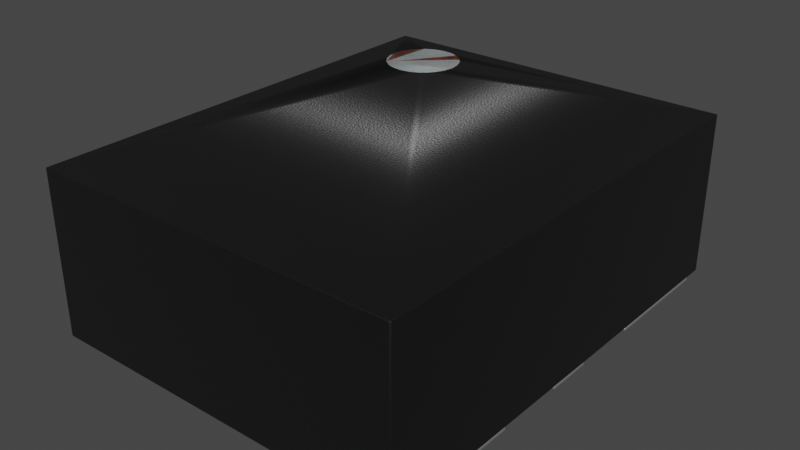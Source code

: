 # Source: Oscillator_SMD_Microchip_DSC1103DI2_2.5x2x0.85mm.blend  (saved by Blender 4.1.23; exported with 4.5.12 LTS)
import bpy
from mathutils import Matrix  # noqa: F401  (used for matrix-valued properties, if any)

bpy.ops.wm.read_factory_settings(use_empty=True)
scene = bpy.context.scene
scene.name = 'Scene'

# ---- collections
col_collection = bpy.data.collections.new('Collection'); scene.collection.children.link(col_collection)

# ---- materials (node trees are filled in below, after node groups)
mat_plastic_chip = bpy.data.materials.new('plastic_chip')
mat_plastic_chip.preview_render_type = 'CUBE'
mat_metal_pins = bpy.data.materials.new('metal_pins')
mat_metal_pins.preview_render_type = 'CUBE'
mat_white_markings = bpy.data.materials.new('white_markings')
mat_white_markings.preview_render_type = 'FLAT'

# ---- material node trees
mat_plastic_chip.use_nodes = True; mat_plastic_chip.node_tree.nodes.clear()
_N = mat_plastic_chip.node_tree.nodes; _L = mat_plastic_chip.node_tree.links
n0 = _N.new('ShaderNodeBsdfPrincipled'); n0.name = 'Principled BSDF'; n0.location = (10, 300)
n0.distribution = 'GGX'
n0.subsurface_method = 'BURLEY'
n0.inputs[0].default_value = (0.009312, 0.009312, 0.009312, 1.0)
n0.inputs[1].default_value = 0.1372
n0.inputs[2].default_value = 0.3706
n0.inputs[3].default_value = 1.45
n0.inputs[27].default_value = (0.0, 0.0, 0.0, 1.0)
n0.inputs[28].default_value = 1.0
n1 = _N.new('ShaderNodeOutputMaterial'); n1.name = 'Material Output'; n1.location = (300, 300)
n2 = _N.new('ShaderNodeTexNoise'); n2.name = 'Noise Texture'; n2.location = (-893, 54)
n2.inputs[2].default_value = 200.0
n2.inputs[3].default_value = 3.6
n2.inputs[4].default_value = 0.8375
n3 = _N.new('ShaderNodeBump'); n3.name = 'Bump'; n3.location = (-604, -53)
n3.inputs[0].default_value = 0.08
n3.inputs[1].default_value = 1.0
n3.inputs[2].default_value = 1.0
_L.new(n0.outputs[0], n1.inputs[0])
_L.new(n2.outputs[0], n3.inputs[3])
_L.new(n3.outputs[0], n0.inputs[5])
n1.is_active_output = True
mat_metal_pins.use_nodes = True; mat_metal_pins.node_tree.nodes.clear()
_N = mat_metal_pins.node_tree.nodes; _L = mat_metal_pins.node_tree.links
n0 = _N.new('ShaderNodeMapping'); n0.name = 'Mapping'; n0.location = (-1447, -91)
n0.inputs[3].default_value = (4.8, 1.2, 1.1)
n1 = _N.new('ShaderNodeBsdfPrincipled'); n1.name = 'Principled BSDF'; n1.location = (-560, 254)
n1.distribution = 'GGX'
n1.subsurface_method = 'BURLEY'
n1.inputs[1].default_value = 0.7818
n1.inputs[2].default_value = 0.2886
n1.inputs[3].default_value = 1.45
n1.inputs[13].default_value = 0.0
n1.inputs[27].default_value = (0.0, 0.0, 0.0, 1.0)
n1.inputs[28].default_value = 1.0
n2 = _N.new('ShaderNodeOutputMaterial'); n2.name = 'Material Output.002'; n2.location = (-205, 253)
n2.width = 213
n3 = _N.new('ShaderNodeTexNoise'); n3.name = 'Noise Texture.002'; n3.location = (-1228, -73)
n3.inputs[2].default_value = 0.1
n3.inputs[3].default_value = 7.0
n3.inputs[4].default_value = 0.6
n3.inputs[8].default_value = 0.4
n4 = _N.new('ShaderNodeTexCoord'); n4.name = 'Texture Coordinate'; n4.location = (-1636, -116)
n5 = _N.new('ShaderNodeMix'); n5.name = 'Mix.001'; n5.location = (-921, 45)
n5.data_type = 'RGBA'
n5.inputs[6].default_value = (0.9398, 0.9547, 1.0, 1.0)
n5.inputs[7].default_value = (0.13, 0.1259, 0.1359, 1.0)
n6 = _N.new('ShaderNodeBump'); n6.name = 'Bump.001'; n6.location = (-1001, -227)
n6.inputs[0].default_value = 0.05
n6.inputs[1].default_value = 0.01
n6.inputs[2].default_value = 1.0
_L.new(n1.outputs[0], n2.inputs[0])
_L.new(n3.outputs[0], n6.inputs[3])
_L.new(n0.outputs[0], n3.inputs[0])
_L.new(n3.outputs[0], n5.inputs[0])
_L.new(n4.outputs[3], n0.inputs[0])
_L.new(n5.outputs[2], n1.inputs[0])
_L.new(n6.outputs[0], n1.inputs[5])
n2.is_active_output = True
mat_white_markings.use_nodes = True; mat_white_markings.node_tree.nodes.clear()
_N = mat_white_markings.node_tree.nodes; _L = mat_white_markings.node_tree.links
n0 = _N.new('ShaderNodeOutputMaterial'); n0.name = 'Material Output'; n0.location = (300, 300)
n1 = _N.new('ShaderNodeBsdfPrincipled'); n1.name = 'Principled BSDF'; n1.location = (-34, 272)
n1.distribution = 'GGX'
n1.subsurface_method = 'BURLEY'
n1.inputs[1].default_value = 0.02
n1.inputs[2].default_value = 0.4636
n1.inputs[3].default_value = 1.4
n1.inputs[8].default_value = 1.0
n1.inputs[10].default_value = 0.3682
n1.inputs[13].default_value = 0.6591
n1.inputs[18].default_value = 0.2318
n1.inputs[20].default_value = 0.6709
n1.inputs[24].default_value = 0.1191
n1.inputs[27].default_value = (0.0, 0.0, 0.0, 1.0)
n1.inputs[28].default_value = 1.0
n2 = _N.new('ShaderNodeMapping'); n2.name = 'Mapping'; n2.location = (-1010, 265)
n2.inputs[3].default_value = (3.0, 1.0, 1.0)
n3 = _N.new('ShaderNodeTexCoord'); n3.name = 'Texture Coordinate'; n3.location = (-1250, 180)
n4 = _N.new('ShaderNodeBump'); n4.name = 'Bump'; n4.location = (-376, -99)
n4.inputs[0].default_value = 0.05
n4.inputs[1].default_value = 1.0
n4.inputs[2].default_value = 1.0
n5 = _N.new('ShaderNodeTexNoise'); n5.name = 'Noise Texture'; n5.location = (-662, 176)
n5.inputs[2].default_value = 88.0
n5.inputs[3].default_value = 10.8
n5.inputs[4].default_value = 0.9167
n5.inputs[8].default_value = 1.6
n6 = _N.new('ShaderNodeValToRGB'); n6.name = 'ColorRamp'; n6.location = (-354, 186)
while len(n6.color_ramp.elements) > 1: n6.color_ramp.elements.remove(n6.color_ramp.elements[-1])
n6.color_ramp.elements[0].position = 0.0; n6.color_ramp.elements[0].color = (0.2596, 0.2596, 0.2596, 1.0)
_e = n6.color_ramp.elements.new(1.0); _e.color = (0.6303, 0.6303, 0.6303, 1.0)
n7 = _N.new('ShaderNodeMix'); n7.name = 'Mix'; n7.location = (-204, 152)
n7.data_type = 'RGBA'
n7.inputs[0].default_value = 0.3682
n7.inputs[7].default_value = (0.2525, 0.2525, 0.2525, 1.0)
_L.new(n5.outputs[0], n6.inputs[0])
_L.new(n1.outputs[0], n0.inputs[0])
_L.new(n3.outputs[2], n2.inputs[0])
_L.new(n2.outputs[0], n5.inputs[0])
_L.new(n5.outputs[0], n4.inputs[3])
_L.new(n4.outputs[0], n1.inputs[5])
_L.new(n6.outputs[0], n7.inputs[6])
_L.new(n7.outputs[2], n1.inputs[0])
n0.is_active_output = True

# ---- world
world_world = bpy.data.worlds.new('World'); scene.world = world_world
world_world.use_nodes = True; world_world.node_tree.nodes.clear()
_N = world_world.node_tree.nodes; _L = world_world.node_tree.links
n0 = _N.new('ShaderNodeOutputWorld'); n0.name = 'World Output'; n0.location = (300, 300)
n1 = _N.new('ShaderNodeBackground'); n1.name = 'Background'; n1.location = (10, 300)
n1.inputs[0].default_value = (0.05088, 0.05088, 0.05088, 1.0)
_L.new(n1.outputs[0], n0.inputs[0])
n0.is_active_output = True
world_world.color = (0.05088, 0.05088, 0.05088)
world_world.use_sun_shadow = False
world_world.sun_shadow_jitter_overblur = 0.0

# ---- meshes
me_shape_9_indexedfaceset = bpy.data.meshes.new('SHAPE_9_IndexedFaceSet')
me_shape_9_indexedfaceset.from_pydata([(-0.3772, 0.3071, 0.3294), (-0.3562, 0.3071, 0.3267), (-0.3199, 0.3071, 0.191), (-0.3562, 0.3071, 0.1701), (-0.3982, 0.3071, 0.1701), (-0.4177, 0.3071, 0.1782), (-0.4474, 0.3071, 0.2078), (-0.4555, 0.3071, 0.2274), (-0.4583, 0.3071, 0.2484), (-0.4555, 0.3071, 0.2693), (-0.4474, 0.3071, 0.2889), (-0.4177, 0.3465, 0.1782), (-0.4474, 0.3465, 0.2889), (-0.4177, 0.3465, 0.3186), (-0.3772, 0.3071, 0.1673), (-0.4921, 0.3465, 0.3937), (0.4921, 0.3465, 0.3937), (0.4921, 0.3465, -0.3937), (0.4921, 0.0, -0.3937), (-0.4921, 0.3465, -0.3937), (-0.2989, 0.3465, 0.2693), (-0.307, 0.3465, 0.2078), (-0.3982, 0.3465, 0.1701), (-0.4583, 0.3465, 0.2484), (-0.4921, 0.0, 0.3937), (0.4921, 0.0, 0.3937), (-0.4921, 0.0, -0.3937), (-0.3562, 0.3465, 0.3267), (-0.307, 0.3465, 0.2889), (-0.2962, 0.3465, 0.2484), (-0.3199, 0.3071, 0.3057), (-0.307, 0.3071, 0.2889), (-0.2989, 0.3071, 0.2693), (-0.2989, 0.3465, 0.2274), (-0.3562, 0.3465, 0.1701), (-0.3772, 0.3465, 0.1673), (-0.3367, 0.3071, 0.3186), (-0.307, 0.3071, 0.2078), (-0.4555, 0.3465, 0.2274), (-0.3982, 0.3465, 0.3267), (-0.4345, 0.3071, 0.191), (-0.4177, 0.3071, 0.3186), (-0.4345, 0.3465, 0.191), (-0.4474, 0.3465, 0.2078), (-0.4555, 0.3465, 0.2693), (-0.4345, 0.3465, 0.3057), (-0.3772, 0.3465, 0.3294), (-0.3367, 0.3465, 0.3186), (-0.3199, 0.3465, 0.3057), (-0.3199, 0.3465, 0.191), (-0.3367, 0.3465, 0.1782), (-0.2962, 0.3071, 0.2484), (-0.2989, 0.3071, 0.2274), (-0.3367, 0.3071, 0.1782), (-0.4345, 0.3071, 0.3057), (-0.3982, 0.3071, 0.3267), (-0.4528, -0.007874, 0.3937), (-0.4528, 0.0, 0.1909), (-0.3543, 0.0, 0.09252), (-0.3543, -0.007874, 0.09252), (-0.1969, -0.007874, 0.09252), (-0.1969, 0.0, 0.09252), (-0.1969, 0.0, 0.3937), (-0.1969, -0.007874, 0.3937), (-0.4528, -0.007874, 0.1909), (-0.4528, 0.0, 0.3937), (-0.4528, -0.007874, -0.1181), (-0.4528, 0.0, -0.3937), (-0.1969, -0.007874, -0.3937), (-0.1969, 0.0, -0.1181), (-0.1969, 0.0, -0.3937), (-0.1969, -0.007874, -0.1181), (-0.4528, -0.007874, -0.3937), (-0.4528, 0.0, -0.1181), (0.1969, 0.0, 0.1181), (0.4528, -0.007874, 0.1181), (0.4528, 0.0, 0.1181), (0.4528, 0.0, 0.3937), (0.4528, -0.007874, 0.3937), (0.1969, 0.0, 0.3937), (0.1969, -0.007874, 0.1181), (0.1969, -0.007874, 0.3937), (0.4528, 0.0, -0.1181), (0.1969, -0.007874, -0.1181), (0.1969, 0.0, -0.1181), (0.1969, -0.007874, -0.3937), (0.1969, 0.0, -0.3937), (0.4528, -0.007874, -0.1181), (0.4528, -0.007874, -0.3937), (0.4528, 0.0, -0.3937), (-0.04921, 0.0, 0.1181), (-0.04921, -0.007874, 0.1181), (0.04921, -0.007874, 0.1181), (-0.04921, -0.007874, 0.3937), (-0.04921, 0.0, 0.3937), (0.04921, -0.007874, 0.3937), (0.04921, 0.0, 0.1181), (0.04921, 0.0, 0.3937), (0.04921, -0.007874, -0.3937), (0.04921, -0.007874, -0.1181), (-0.04921, -0.007874, -0.1181), (-0.04921, -0.007874, -0.3937), (-0.04921, 0.0, -0.1181), (-0.04921, 0.0, -0.3937), (0.04921, 0.0, -0.3937), (0.04921, 0.0, -0.1181)], [], [(30, 1, 0), (30, 36, 1), (30, 32, 31), (30, 51, 32), (30, 52, 51), (30, 37, 52), (30, 2, 37), (30, 53, 2), (30, 3, 53), (30, 14, 3), (30, 4, 14), (30, 5, 4), (30, 40, 5), (30, 6, 40), (30, 7, 6), (30, 8, 7), (30, 9, 8), (30, 10, 9), (30, 54, 10), (30, 41, 54), (30, 55, 41), (30, 0, 55), (22, 35, 14), (22, 14, 4), (11, 4, 5), (11, 22, 4), (42, 5, 40), (42, 11, 5), (43, 40, 6), (43, 42, 40), (38, 6, 7), (38, 43, 6), (23, 7, 8), (23, 38, 7), (44, 8, 9), (44, 23, 8), (12, 9, 10), (12, 44, 9), (45, 10, 54), (45, 12, 10), (13, 54, 41), (13, 45, 54), (39, 41, 55), (39, 13, 41), (46, 55, 0), (46, 39, 55), (19, 24, 15), (19, 26, 24), (15, 25, 16), (15, 24, 25), (16, 18, 17), (16, 25, 18), (17, 26, 19), (17, 18, 26), (11, 19, 42), (43, 42, 19), (22, 19, 11), (38, 43, 19), (35, 19, 22), (34, 19, 35), (50, 19, 34), (49, 19, 50), (15, 23, 38), (15, 44, 23), (15, 12, 44), (15, 45, 12), (15, 13, 45), (15, 38, 19), (39, 13, 15), (46, 39, 15), (27, 46, 15), (17, 49, 21), (17, 19, 49), (16, 47, 27), (16, 48, 47), (16, 28, 48), (16, 20, 28), (16, 29, 20), (16, 33, 29), (16, 21, 33), (16, 17, 21), (16, 27, 15), (25, 26, 18), (25, 24, 26), (27, 46, 0), (27, 0, 1), (47, 1, 36), (47, 27, 1), (48, 36, 30), (48, 47, 36), (28, 30, 31), (28, 48, 30), (20, 31, 32), (20, 28, 31), (29, 32, 51), (29, 20, 32), (33, 51, 52), (33, 29, 51), (21, 52, 37), (21, 33, 52), (49, 37, 2), (49, 21, 37), (50, 2, 53), (50, 49, 2), (34, 53, 3), (34, 50, 53), (35, 3, 14), (35, 34, 3), (48, 35, 22), (48, 22, 11), (48, 11, 42), (48, 42, 43), (48, 43, 38), (48, 38, 23), (48, 23, 44), (48, 44, 12), (48, 12, 45), (48, 45, 13), (48, 13, 39), (48, 39, 46), (48, 46, 27), (48, 27, 47), (48, 28, 20), (48, 20, 29), (48, 29, 33), (48, 33, 21), (48, 21, 49), (48, 49, 50), (48, 50, 34), (48, 34, 35), (57, 56, 65), (57, 64, 56), (58, 64, 57), (58, 59, 64), (61, 59, 58), (61, 60, 59), (62, 60, 61), (62, 63, 60), (65, 63, 62), (65, 56, 63), (63, 56, 64), (59, 63, 64), (60, 63, 59), (62, 57, 65), (58, 57, 62), (61, 58, 62), (73, 71, 69), (73, 66, 71), (67, 66, 73), (67, 72, 66), (70, 72, 67), (70, 68, 72), (70, 69, 71), (70, 71, 68), (68, 71, 66), (68, 66, 72), (70, 67, 73), (70, 73, 69), (76, 80, 74), (76, 75, 80), (77, 75, 76), (77, 78, 75), (79, 78, 77), (79, 81, 78), (79, 74, 80), (79, 80, 81), (75, 78, 81), (75, 81, 80), (76, 79, 77), (76, 74, 79), (82, 84, 83), (82, 83, 87), (86, 83, 84), (86, 85, 83), (89, 85, 86), (89, 88, 85), (89, 82, 87), (89, 87, 88), (88, 87, 83), (88, 83, 85), (89, 86, 84), (89, 84, 82), (90, 96, 92), (90, 92, 91), (97, 92, 96), (97, 95, 92), (94, 95, 97), (94, 93, 95), (94, 90, 91), (94, 91, 93), (92, 95, 93), (92, 93, 91), (96, 94, 97), (96, 90, 94), (102, 99, 105), (102, 100, 99), (103, 100, 102), (103, 101, 100), (104, 101, 103), (104, 98, 101), (104, 105, 99), (104, 99, 98), (98, 99, 100), (98, 100, 101), (104, 103, 102), (104, 102, 105)])
me_shape_9_indexedfaceset.polygons.foreach_set('use_smooth', [True] * 206)
me_shape_9_indexedfaceset.polygons.foreach_set('material_index', [0, 0, 0, 0, 0, 0, 0, 0, 0, 0, 0, 0, 0, 0, 0, 0, 0, 0, 0, 0, 0, 0, 0, 0, 0, 0, 0, 0, 0, 0, 0, 0, 0, 0, 0, 0, 0, 0, 0, 0, 0, 0, 0, 0, 0, 0, 0, 0, 0, 0, 0, 0, 0, 0, 0, 0, 0, 0, 0, 0, 0, 0, 0, 0, 0, 0, 0, 0, 0, 0, 0, 0, 0, 0, 0, 0, 0, 0, 0, 0, 0, 0, 0, 0, 0, 0, 0, 0, 0, 0, 0, 0, 0, 0, 0, 0, 0, 0, 0, 0, 0, 0, 0, 0, 0, 0, 0, 0, 2, 2, 2, 2, 2, 2, 2, 2, 2, 2, 2, 2, 2, 2, 2, 2, 2, 2, 2, 2, 2, 2, 1, 1, 1, 1, 1, 1, 1, 1, 1, 1, 1, 1, 1, 1, 1, 1, 1, 1, 1, 1, 1, 1, 1, 1, 1, 1, 1, 1, 1, 1, 1, 1, 1, 1, 1, 1, 1, 1, 1, 1, 1, 1, 1, 1, 1, 1, 1, 1, 1, 1, 1, 1, 1, 1, 1, 1, 1, 1, 1, 1, 1, 1, 1, 1, 1, 1, 1, 1, 1, 1, 1, 1, 1, 1, 1, 1])
_k = set([(0, 1), (0, 55), (1, 36), (2, 37), (2, 53), (3, 14), (3, 53), (4, 5), (4, 14), (5, 40), (6, 7), (6, 40), (7, 8), (8, 9), (9, 10), (10, 54), (15, 16), (15, 19), (15, 24), (16, 17), (16, 25), (17, 18), (17, 19), (18, 25), (18, 26), (19, 26), (24, 25), (24, 26), (30, 31), (30, 36), (31, 32), (32, 51), (37, 52), (41, 54), (41, 55), (51, 52), (56, 63), (56, 64), (56, 65), (57, 58), (57, 64), (57, 65), (58, 59), (58, 61), (59, 60), (59, 64), (60, 61), (60, 63), (61, 62), (62, 63), (62, 65), (66, 71), (66, 72), (66, 73), (67, 70), (67, 72), (67, 73), (68, 70), (68, 71), (68, 72), (69, 70), (69, 71), (69, 73), (74, 76), (74, 79), (74, 80), (75, 76), (75, 78), (75, 80), (76, 77), (77, 78), (77, 79), (78, 81), (79, 81), (80, 81), (82, 84), (82, 87), (82, 89), (83, 84), (83, 85), (83, 87), (84, 86), (85, 86), (85, 88), (86, 89), (87, 88), (88, 89), (90, 91), (90, 94), (90, 96), (91, 92), (91, 93), (92, 95), (92, 96), (93, 94), (93, 95), (94, 97), (95, 97), (96, 97), (98, 99), (98, 101), (98, 104), (99, 100), (99, 105), (100, 101), (100, 102), (101, 103), (102, 103), (102, 105), (103, 104), (104, 105)])
me_shape_9_indexedfaceset.attributes.new('sharp_edge', 'BOOLEAN', 'EDGE').data.foreach_set('value', [ (min(e.vertices), max(e.vertices)) in _k for e in me_shape_9_indexedfaceset.edges])
_uv = me_shape_9_indexedfaceset.uv_layers.new(name='UVMap')
_uv.uv.foreach_set('vector', [0.8536, 0.8536, 0.983, 0.6294, 1.0, 0.5, 0.8536, 0.8536, 0.933, 0.75, 0.983, 0.6294, 0.8536, 0.8536, 0.6294, 0.983, 0.75, 0.933, 0.8536, 0.8536, 0.5, 1.0, 0.6294, 0.983, 0.8536, 0.8536, 0.3706, 0.983, 0.5, 1.0, 0.8536, 0.8536, 0.25, 0.933, 0.3706, 0.983, 0.8536, 0.8536, 0.1464, 0.8536, 0.25, 0.933, 0.8536, 0.8536, 0.06699, 0.75, 0.1464, 0.8536, 0.8536, 0.8536, 0.01704, 0.6294, 0.06699, 0.75, 0.8536, 0.8536, 0.0, 0.5, 0.01704, 0.6294, 0.8536, 0.8536, 0.01704, 0.3706, 0.0, 0.5, 0.8536, 0.8536, 0.06699, 0.25, 0.01704, 0.3706, 0.8536, 0.8536, 0.1464, 0.1464, 0.06699, 0.25, 0.8536, 0.8536, 0.25, 0.06699, 0.1464, 0.1464, 0.8536, 0.8536, 0.3706, 0.01704, 0.25, 0.06699, 0.8536, 0.8536, 0.5, 0.0, 0.3706, 0.01704, 0.8536, 0.8536, 0.6294, 0.01704, 0.5, 0.0, 0.8536, 0.8536, 0.75, 0.06699, 0.6294, 0.01704, 0.8536, 0.8536, 0.8536, 0.1464, 0.75, 0.06699, 0.8536, 0.8536, 0.933, 0.25, 0.8536, 0.1464, 0.8536, 0.8536, 0.983, 0.3706, 0.933, 0.25, 0.8536, 0.8536, 1.0, 0.5, 0.983, 0.3706, 0.01704, 0.7412, 0.0, 1.0, 0.0, 1.0, 0.01704, 0.7412, 0.0, 1.0, 0.01704, 0.7412, 0.06699, 0.5, 0.01704, 0.7412, 0.06699, 0.5, 0.06699, 0.5, 0.01704, 0.7412, 0.01704, 0.7412, 0.1464, 0.2929, 0.06699, 0.5, 0.1464, 0.2929, 0.1464, 0.2929, 0.06699, 0.5, 0.06699, 0.5, 0.25, 0.134, 0.1464, 0.2929, 0.25, 0.134, 0.25, 0.134, 0.1464, 0.2929, 0.1464, 0.2929, 0.3706, 0.03407, 0.25, 0.134, 0.3706, 0.03407, 0.3706, 0.03407, 0.25, 0.134, 0.25, 0.134, 0.5, 0.0, 0.3706, 0.03407, 0.5, 0.0, 0.5, 0.0, 0.3706, 0.03407, 0.3706, 0.03407, 0.6294, 0.03407, 0.5, 0.0, 0.6294, 0.03407, 0.6294, 0.03407, 0.5, 0.0, 0.5, 0.0, 0.75, 0.134, 0.6294, 0.03407, 0.75, 0.134, 0.75, 0.134, 0.6294, 0.03407, 0.6294, 0.03407, 0.8536, 0.2929, 0.75, 0.134, 0.8536, 0.2929, 0.8536, 0.2929, 0.75, 0.134, 0.75, 0.134, 0.933, 0.5, 0.8536, 0.2929, 0.933, 0.5, 0.933, 0.5, 0.8536, 0.2929, 0.8536, 0.2929, 0.983, 0.7412, 0.933, 0.5, 0.983, 0.7412, 0.983, 0.7412, 0.933, 0.5, 0.933, 0.5, 1.0, 1.0, 0.983, 0.7412, 1.0, 1.0, 1.0, 1.0, 0.983, 0.7412, 0.983, 0.7412, 0.0, 1.0, 1.0, 0.0, 1.0, 1.0, 0.0, 1.0, 0.0, 0.0, 1.0, 0.0, 0.0, 1.0, 1.0, 0.0, 1.0, 1.0, 0.0, 1.0, 0.0, 0.0, 1.0, 0.0, 1.0, 1.0, 0.0, 0.0, 0.0, 1.0, 1.0, 1.0, 1.0, 0.0, 0.0, 0.0, 1.0, 1.0, 0.0, 0.0, 0.0, 1.0, 1.0, 1.0, 1.0, 0.0, 0.0, 0.0, 0.07558, 0.7263, 0.0, 0.0, 0.05852, 0.7426, 0.04544, 0.764, 0.05852, 0.7426, 0.0, 0.0, 0.09544, 0.716, 0.0, 0.0, 0.07558, 0.7263, 0.03721, 0.7888, 0.04544, 0.764, 0.0, 0.0, 0.1168, 0.7125, 0.0, 0.0, 0.09544, 0.716, 0.1381, 0.716, 0.0, 0.0, 0.1168, 0.7125, 0.1579, 0.7263, 0.0, 0.0, 0.1381, 0.716, 0.175, 0.7426, 0.0, 0.0, 0.1579, 0.7263, 0.0, 1.0, 0.0344, 0.8154, 0.03721, 0.7888, 0.0, 1.0, 0.03721, 0.8421, 0.0344, 0.8154, 0.0, 1.0, 0.04544, 0.8669, 0.03721, 0.8421, 0.0, 1.0, 0.05852, 0.8882, 0.04544, 0.8669, 0.0, 1.0, 0.07558, 0.9046, 0.05852, 0.8882, 0.0, 1.0, 0.03721, 0.7888, 0.0, 0.0, 0.09544, 0.9149, 0.07558, 0.9046, 0.0, 1.0, 0.1168, 0.9184, 0.09544, 0.9149, 0.0, 1.0, 0.1381, 0.9149, 0.1168, 0.9184, 0.0, 1.0, 1.0, 0.0, 0.175, 0.7426, 0.1881, 0.764, 1.0, 0.0, 0.0, 0.0, 0.175, 0.7426, 1.0, 1.0, 0.1579, 0.9046, 0.1381, 0.9149, 1.0, 1.0, 0.175, 0.8882, 0.1579, 0.9046, 1.0, 1.0, 0.1881, 0.8669, 0.175, 0.8882, 1.0, 1.0, 0.1963, 0.8421, 0.1881, 0.8669, 1.0, 1.0, 0.1991, 0.8154, 0.1963, 0.8421, 1.0, 1.0, 0.1963, 0.7888, 0.1991, 0.8154, 1.0, 1.0, 0.1881, 0.764, 0.1963, 0.7888, 1.0, 1.0, 1.0, 0.0, 0.1881, 0.764, 1.0, 1.0, 0.1381, 0.9149, 0.0, 1.0, 1.0, 1.0, 0.0, 0.0, 1.0, 0.0, 1.0, 1.0, 0.0, 1.0, 0.0, 0.0, 0.983, 0.2588, 1.0, 0.0, 1.0, 0.0, 0.983, 0.2588, 1.0, 0.0, 0.983, 0.2588, 0.933, 0.5, 0.983, 0.2588, 0.933, 0.5, 0.933, 0.5, 0.983, 0.2588, 0.983, 0.2588, 0.8536, 0.7071, 0.933, 0.5, 0.8536, 0.7071, 0.8536, 0.7071, 0.933, 0.5, 0.933, 0.5, 0.75, 0.866, 0.8536, 0.7071, 0.75, 0.866, 0.75, 0.866, 0.8536, 0.7071, 0.8536, 0.7071, 0.6294, 0.9659, 0.75, 0.866, 0.6294, 0.9659, 0.6294, 0.9659, 0.75, 0.866, 0.75, 0.866, 0.5, 1.0, 0.6294, 0.9659, 0.5, 1.0, 0.5, 1.0, 0.6294, 0.9659, 0.6294, 0.9659, 0.3706, 0.9659, 0.5, 1.0, 0.3706, 0.9659, 0.3706, 0.9659, 0.5, 1.0, 0.5, 1.0, 0.25, 0.866, 0.3706, 0.9659, 0.25, 0.866, 0.25, 0.866, 0.3706, 0.9659, 0.3706, 0.9659, 0.1464, 0.7071, 0.25, 0.866, 0.1464, 0.7071, 0.1464, 0.7071, 0.25, 0.866, 0.25, 0.866, 0.06699, 0.5, 0.1464, 0.7071, 0.06699, 0.5, 0.06699, 0.5, 0.1464, 0.7071, 0.1464, 0.7071, 0.01704, 0.2588, 0.06699, 0.5, 0.01704, 0.2588, 0.01704, 0.2588, 0.06699, 0.5, 0.06699, 0.5, 0.0, 0.0, 0.01704, 0.2588, 0.0, 0.0, 0.0, 0.0, 0.01704, 0.2588, 0.01704, 0.2588, 0.8536, 0.8536, 0.0, 0.5, 0.01704, 0.3706, 0.8536, 0.8536, 0.01704, 0.3706, 0.06699, 0.25, 0.8536, 0.8536, 0.06699, 0.25, 0.1464, 0.1464, 0.8536, 0.8536, 0.1464, 0.1464, 0.25, 0.06699, 0.8536, 0.8536, 0.25, 0.06699, 0.3706, 0.01704, 0.8536, 0.8536, 0.3706, 0.01704, 0.5, 0.0, 0.8536, 0.8536, 0.5, 0.0, 0.6294, 0.01704, 0.8536, 0.8536, 0.6294, 0.01704, 0.75, 0.06699, 0.8536, 0.8536, 0.75, 0.06699, 0.8536, 0.1464, 0.8536, 0.8536, 0.8536, 0.1464, 0.933, 0.25, 0.8536, 0.8536, 0.933, 0.25, 0.983, 0.3706, 0.8536, 0.8536, 0.983, 0.3706, 1.0, 0.5, 0.8536, 0.8536, 1.0, 0.5, 0.983, 0.6294, 0.8536, 0.8536, 0.983, 0.6294, 0.933, 0.75, 0.8536, 0.8536, 0.75, 0.933, 0.6294, 0.983, 0.8536, 0.8536, 0.6294, 0.983, 0.5, 1.0, 0.8536, 0.8536, 0.5, 1.0, 0.3706, 0.983, 0.8536, 0.8536, 0.3706, 0.983, 0.25, 0.933, 0.8536, 0.8536, 0.25, 0.933, 0.1464, 0.8536, 0.8536, 0.8536, 0.1464, 0.8536, 0.06699, 0.75, 0.8536, 0.8536, 0.06699, 0.75, 0.01704, 0.6294, 0.8536, 0.8536, 0.01704, 0.6294, 0.0, 0.5, 0.0, 1.0, 1.0, 0.0, 1.0, 1.0, 0.0, 1.0, 0.0, 0.0, 1.0, 0.0, 1.0, 0.0, 0.0, 1.0, 0.0, 1.0, 1.0, 0.0, 1.0, 0.0, 0.0, 1.0, 1.0, 1.0, 0.0, 0.0, 0.0, 1.0, 1.0, 1.0, 1.0, 0.0, 0.0, 0.0, 1.0, 1.0, 0.0, 0.0, 0.0, 1.0, 1.0, 1.0, 1.0, 0.0, 0.0, 0.0, 0.0, 1.0, 1.0, 0.0, 1.0, 1.0, 0.0, 1.0, 0.0, 0.0, 1.0, 0.0, 1.0, 1.0, 1.0, 0.0, 0.3268, 0.0, 0.0, 0.3846, 1.0, 1.0, 0.3268, 0.0, 0.0, 1.0, 1.0, 1.0, 0.0, 0.3846, 1.0, 1.0, 0.3268, 0.0, 1.0, 0.0, 0.0, 0.3846, 0.3268, 0.0, 1.0, 1.0, 0.0, 1.0, 0.0, 0.3846, 1.0, 1.0, 0.0, 1.0, 1.0, 0.0, 1.0, 1.0, 0.0, 1.0, 0.0, 0.0, 1.0, 0.0, 0.0, 1.0, 1.0, 0.0, 1.0, 1.0, 0.0, 1.0, 0.0, 0.0, 1.0, 0.0, 1.0, 1.0, 0.0, 0.0, 0.0, 1.0, 1.0, 1.0, 1.0, 0.0, 0.0, 0.0, 0.0, 1.0, 1.0, 1.0, 1.0, 0.0, 0.0, 1.0, 1.0, 0.0, 0.0, 0.0, 0.0, 1.0, 1.0, 1.0, 1.0, 0.0, 0.0, 1.0, 1.0, 0.0, 0.0, 0.0, 0.0, 1.0, 0.0, 0.0, 1.0, 0.0, 0.0, 1.0, 1.0, 0.0, 1.0, 1.0, 1.0, 1.0, 0.0, 0.0, 0.0, 1.0, 1.0, 1.0, 1.0, 0.0, 0.0, 0.0, 1.0, 1.0, 0.0, 0.0, 0.0, 1.0, 1.0, 1.0, 1.0, 0.0, 0.0, 0.0, 0.0, 1.0, 1.0, 0.0, 1.0, 1.0, 0.0, 1.0, 0.0, 0.0, 1.0, 0.0, 1.0, 1.0, 0.0, 1.0, 0.0, 0.0, 1.0, 1.0, 0.0, 0.0, 1.0, 0.0, 0.0, 1.0, 1.0, 1.0, 1.0, 0.0, 0.0, 1.0, 1.0, 0.0, 0.0, 0.0, 0.0, 1.0, 1.0, 0.0, 1.0, 1.0, 0.0, 1.0, 0.0, 0.0, 1.0, 0.0, 1.0, 1.0, 0.0, 1.0, 0.0, 0.0, 1.0, 1.0, 0.0, 0.0, 1.0, 0.0, 0.0, 1.0, 1.0, 0.0, 1.0, 1.0, 0.0, 1.0, 0.0, 0.0, 1.0, 0.0, 1.0, 1.0, 0.0, 0.0, 0.0, 1.0, 1.0, 1.0, 1.0, 0.0, 0.0, 0.0, 0.0, 1.0, 1.0, 1.0, 1.0, 0.0, 0.0, 1.0, 1.0, 0.0, 0.0, 0.0, 0.0, 1.0, 1.0, 1.0, 1.0, 0.0, 0.0, 1.0, 1.0, 0.0, 0.0, 0.0, 0.0, 1.0, 0.0, 0.0, 1.0, 0.0, 0.0, 1.0, 1.0, 0.0, 1.0, 1.0, 0.0, 1.0, 1.0, 1.0, 1.0, 0.0, 0.0, 1.0, 1.0, 0.0, 0.0, 0.0, 1.0, 1.0, 0.0, 0.0, 0.0, 1.0, 1.0, 1.0, 1.0, 0.0, 0.0, 0.0, 0.0, 1.0, 1.0, 0.0, 1.0, 1.0, 0.0, 1.0, 0.0, 0.0, 1.0, 0.0, 1.0, 1.0, 0.0, 1.0, 0.0, 0.0, 1.0, 1.0, 0.0, 0.0, 1.0, 0.0, 0.0, 1.0, 1.0, 1.0, 1.0, 0.0, 0.0, 1.0, 1.0, 0.0, 0.0, 0.0, 0.0, 1.0, 1.0, 0.0, 1.0, 1.0, 0.0, 1.0, 0.0, 0.0, 1.0, 0.0, 0.0, 1.0, 1.0, 0.0, 1.0, 1.0, 0.0, 1.0, 0.0, 0.0, 1.0, 0.0, 0.0, 1.0, 1.0, 0.0, 1.0, 1.0, 0.0, 1.0, 0.0, 0.0, 1.0, 0.0, 1.0, 1.0, 0.0, 0.0, 0.0, 1.0, 1.0, 1.0, 1.0, 0.0, 0.0, 0.0, 0.0, 1.0, 1.0, 1.0, 1.0, 0.0, 0.0, 1.0, 1.0, 0.0, 0.0, 0.0, 0.0, 1.0, 1.0, 1.0, 1.0, 0.0, 0.0, 1.0, 1.0, 0.0, 0.0, 0.0, 0.0, 1.0, 0.0, 0.0, 1.0, 0.0, 0.0, 1.0, 1.0, 0.0, 1.0, 1.0])
me_shape_9_indexedfaceset.materials.append(mat_plastic_chip)
me_shape_9_indexedfaceset.materials.append(mat_metal_pins)
me_shape_9_indexedfaceset.materials.append(mat_white_markings)
me_shape_9_indexedfaceset.update()
me_shape_9_indexedfaceset.normals_split_custom_set([tuple(v) for v in zip(*[iter([0.0, -1.0, -3.445e-07, 0.0, -1.0, 4.868e-06, 0.0, -1.0, -2.082e-06, 0.0, -1.0, -3.445e-07, 0.0, -1.0, -8.037e-06, 0.0, -1.0, 4.868e-06, 0.0, -1.0, -3.445e-07, 0.0, -1.0, -5.097e-07, 0.0, -1.0, -4.018e-06, 0.0, -1.0, -3.445e-07, 0.0, -1.0, 1.301e-07, 0.0, -1.0, -5.097e-07, 0.0, -1.0, -3.445e-07, 0.0, -1.0, 4.094e-07, 0.0, -1.0, 1.301e-07, 0.0, -1.0, -3.445e-07, 0.0, -1.0, 8.109e-08, 0.0, -1.0, 4.094e-07, 0.0, -1.0, -3.445e-07, 0.0, -1.0, 0.0, 0.0, -1.0, 8.109e-08, 0.0, -1.0, -3.445e-07, 0.0, -1.0, 2.874e-07, 0.0, -1.0, 0.0, 0.0, -1.0, -3.445e-07, 0.0, -1.0, -3.37e-07, 0.0, -1.0, 2.874e-07, 0.0, -1.0, -3.445e-07, 0.0, -1.0, 1.404e-07, 0.0, -1.0, -3.37e-07, 0.0, -1.0, -3.445e-07, 0.0, -1.0, -8.614e-08, 0.0, -1.0, 1.404e-07, 0.0, -1.0, -3.445e-07, 0.0, -1.0, -4.071e-07, 0.0, -1.0, -8.614e-08, 0.0, -1.0, -3.445e-07, 0.0, -1.0, -9.869e-14, 0.0, -1.0, -4.071e-07, 0.0, -1.0, -3.445e-07, 0.0, -1.0, 3.427e-07, 0.0, -1.0, -9.869e-14, 0.0, -1.0, -3.445e-07, 0.0, -1.0, 1.424e-07, 0.0, -1.0, 3.427e-07, 0.0, -1.0, -3.445e-07, 0.0, -1.0, -6.144e-08, 0.0, -1.0, 1.424e-07, 0.0, -1.0, -3.445e-07, 0.0, -1.0, 1.384e-08, 0.0, -1.0, -6.144e-08, 0.0, -1.0, -3.445e-07, 0.0, -1.0, -5.631e-07, 0.0, -1.0, 1.384e-08, 0.0, -1.0, -3.445e-07, 0.0, -1.0, -2.306e-07, 0.0, -1.0, -5.631e-07, 0.0, -1.0, -3.445e-07, 0.0, -1.0, 8.404e-07, 0.0, -1.0, -2.306e-07, 0.0, -1.0, -3.445e-07, 0.0, -1.0, 1.154e-06, 0.0, -1.0, 8.404e-07, 0.0, -1.0, -3.445e-07, 0.0, -1.0, -2.082e-06, 0.0, -1.0, 1.154e-06, -0.2588, 0.0, -0.9659, -1.043e-06, 0.0, -1.0, 1.043e-06, 0.0, -1.0, -0.2588, 0.0, -0.9659, 1.043e-06, 0.0, -1.0, -0.2588, 0.0, -0.9659, -0.5, 0.0, -0.866, -0.2588, 0.0, -0.9659, -0.5, 0.0, -0.866, -0.5, 0.0, -0.866, -0.2588, 0.0, -0.9659, -0.2588, 0.0, -0.9659, -0.7071, 0.0, -0.7071, -0.5, 0.0, -0.866, -0.7071, 0.0, -0.7071, -0.7071, 0.0, -0.7071, -0.5, 0.0, -0.866, -0.5, 0.0, -0.866, -0.866, 0.0, -0.5, -0.7071, 0.0, -0.7071, -0.866, 0.0, -0.5, -0.866, 0.0, -0.5, -0.7071, 0.0, -0.7071, -0.7071, 0.0, -0.7071, -0.9659, 0.0, -0.2588, -0.866, 0.0, -0.5, -0.9659, 0.0, -0.2588, -0.9659, 0.0, -0.2588, -0.866, 0.0, -0.5, -0.866, 0.0, -0.5, -1.0, 0.0, 1.249e-06, -0.9659, 0.0, -0.2588, -1.0, 0.0, -1.397e-06, -1.0, 0.0, 1.249e-06, -0.9659, 0.0, -0.2588, -0.9659, 0.0, -0.2588, -0.9659, 0.0, 0.2588, -1.0, 0.0, -1.397e-06, -0.9659, 0.0, 0.2588, -0.9659, 0.0, 0.2588, -1.0, 0.0, 1.249e-06, -1.0, 0.0, -1.397e-06, -0.866, 0.0, 0.5, -0.9659, 0.0, 0.2588, -0.866, 0.0, 0.5, -0.866, 0.0, 0.5, -0.9659, 0.0, 0.2588, -0.9659, 0.0, 0.2588, -0.7071, 0.0, 0.7071, -0.866, 0.0, 0.5, -0.7071, 0.0, 0.7071, -0.7071, 0.0, 0.7071, -0.866, 0.0, 0.5, -0.866, 0.0, 0.5, -0.5, 0.0, 0.866, -0.7071, 0.0, 0.7071, -0.5, 0.0, 0.866, -0.5, 0.0, 0.866, -0.7071, 0.0, 0.7071, -0.7071, 0.0, 0.7071, -0.2588, 0.0, 0.9659, -0.5, 0.0, 0.866, -0.2588, 0.0, 0.9659, -0.2588, 0.0, 0.9659, -0.5, 0.0, 0.866, -0.5, 0.0, 0.866, 6.65e-07, 0.0, 1.0, -0.2588, 0.0, 0.9659, -6.65e-07, 0.0, 1.0, 6.65e-07, 0.0, 1.0, -0.2588, 0.0, 0.9659, -0.2588, 0.0, 0.9659, -1.0, 0.0, 0.0, -1.0, 0.0, 0.0, -1.0, 0.0, 0.0, -1.0, 0.0, 0.0, -1.0, 0.0, 0.0, -1.0, 0.0, 0.0, 0.0, 0.0, 1.0, 0.0, 0.0, 1.0, 0.0, 0.0, 1.0, 0.0, 0.0, 1.0, 0.0, 0.0, 1.0, 0.0, 0.0, 1.0, 1.0, 0.0, 0.0, 1.0, 0.0, 0.0, 1.0, 0.0, 0.0, 1.0, 0.0, 0.0, 1.0, 0.0, 0.0, 1.0, 0.0, 0.0, 0.0, 0.0, -1.0, 0.0, 0.0, -1.0, 0.0, 0.0, -1.0, 0.0, 0.0, -1.0, 0.0, 0.0, -1.0, 0.0, 0.0, -1.0, 0.0, 1.0, 0.0, 0.0, 1.0, 6.667e-08, 0.0, 1.0, 0.0, 0.0, 1.0, 2.548e-07, 0.0, 1.0, 0.0, 0.0, 1.0, 6.667e-08, 0.0, 1.0, 0.0, 0.0, 1.0, 6.667e-08, 0.0, 1.0, 0.0, 0.0, 1.0, -7.1e-08, 0.0, 1.0, 2.548e-07, 0.0, 1.0, 6.667e-08, 0.0, 1.0, 0.0, 0.0, 1.0, 6.667e-08, 0.0, 1.0, 0.0, 0.0, 1.0, 0.0, 0.0, 1.0, 6.667e-08, 0.0, 1.0, 0.0, 0.0, 1.0, 0.0, 0.0, 1.0, 6.667e-08, 0.0, 1.0, 0.0, 0.0, 1.0, -1.008e-06, 0.0, 1.0, 6.667e-08, 0.0, 1.0, 0.0, 0.0, 1.0, -2.013e-07, 0.0, 1.0, -3.91e-06, 0.0, 1.0, -7.1e-08, 0.0, 1.0, -2.013e-07, 0.0, 1.0, 8.44e-07, 0.0, 1.0, -3.91e-06, 0.0, 1.0, -2.013e-07, 0.0, 1.0, -2.832e-07, 0.0, 1.0, 8.44e-07, 0.0, 1.0, -2.013e-07, 0.0, 1.0, 3.126e-07, 0.0, 1.0, -2.832e-07, 0.0, 1.0, -2.013e-07, 0.0, 1.0, -1.781e-07, 0.0, 1.0, 3.126e-07, 0.0, 1.0, -2.013e-07, 0.0, 1.0, -7.1e-08, 0.0, 1.0, 6.667e-08, 0.0, 1.0, 0.0, 0.0, 1.0, -1.781e-07, 0.0, 1.0, -2.013e-07, 0.0, 1.0, 0.0, 0.0, 1.0, 0.0, 0.0, 1.0, -2.013e-07, 0.0, 1.0, -2.66e-07, 0.0, 1.0, 0.0, 0.0, 1.0, -2.013e-07, 0.0, 1.0, 6.82e-11, 0.0, 1.0, -1.008e-06, 0.0, 1.0, -1.44e-06, 0.0, 1.0, 6.82e-11, 0.0, 1.0, 6.667e-08, 0.0, 1.0, -1.008e-06, 0.0, 1.0, 1.143e-08, 0.0, 1.0, 1.133e-06, 0.0, 1.0, -2.66e-07, 0.0, 1.0, 1.143e-08, 0.0, 1.0, 5.999e-08, 0.0, 1.0, 1.133e-06, 0.0, 1.0, 1.143e-08, 0.0, 1.0, 2.465e-06, 0.0, 1.0, 5.999e-08, 0.0, 1.0, 1.143e-08, 0.0, 1.0, -7.379e-07, 0.0, 1.0, 2.465e-06, 0.0, 1.0, 1.143e-08, 0.0, 1.0, 3.888e-07, 0.0, 1.0, -7.379e-07, 0.0, 1.0, 1.143e-08, 0.0, 1.0, 2.349e-07, 0.0, 1.0, 3.888e-07, 0.0, 1.0, 1.143e-08, 0.0, 1.0, -1.44e-06, 0.0, 1.0, 2.349e-07, 0.0, 1.0, 1.143e-08, 0.0, 1.0, 6.82e-11, 0.0, 1.0, -1.44e-06, 0.0, 1.0, 1.143e-08, 0.0, 1.0, -2.66e-07, 0.0, 1.0, -2.013e-07, 0.0, -1.0, 0.0, 0.0, -1.0, 0.0, 0.0, -1.0, 0.0, 0.0, -1.0, 0.0, 0.0, -1.0, 0.0, 0.0, -1.0, 0.0, 0.2588, 0.0, 0.9659, 6.65e-07, 0.0, 1.0, -6.65e-07, 0.0, 1.0, 0.2588, 0.0, 0.9659, -6.65e-07, 0.0, 1.0, 0.2588, 0.0, 0.9659, 0.5, 0.0, 0.866, 0.2588, 0.0, 0.9659, 0.5, 0.0, 0.866, 0.5, 0.0, 0.866, 0.2588, 0.0, 0.9659, 0.2588, 0.0, 0.9659, 0.7071, 0.0, 0.7071, 0.5, 0.0, 0.866, 0.7071, 0.0, 0.7071, 0.7071, 0.0, 0.7071, 0.5, 0.0, 0.866, 0.5, 0.0, 0.866, 0.866, 0.0, 0.5, 0.7071, 0.0, 0.7071, 0.866, 0.0, 0.5, 0.866, 0.0, 0.5, 0.7071, 0.0, 0.7071, 0.7071, 0.0, 0.7071, 0.9659, 0.0, 0.2588, 0.866, 0.0, 0.5, 0.9659, 0.0, 0.2588, 0.9659, 0.0, 0.2588, 0.866, 0.0, 0.5, 0.866, 0.0, 0.5, 1.0, 0.0, -1.45e-06, 0.9659, 0.0, 0.2588, 1.0, 0.0, 1.21e-06, 1.0, 0.0, -1.45e-06, 0.9659, 0.0, 0.2588, 0.9659, 0.0, 0.2588, 0.9659, 0.0, -0.2588, 1.0, 0.0, 1.21e-06, 0.9659, 0.0, -0.2588, 0.9659, 0.0, -0.2588, 1.0, 0.0, -1.45e-06, 1.0, 0.0, 1.21e-06, 0.866, 0.0, -0.5, 0.9659, 0.0, -0.2588, 0.866, 0.0, -0.5, 0.866, 0.0, -0.5, 0.9659, 0.0, -0.2588, 0.9659, 0.0, -0.2588, 0.7071, 0.0, -0.7071, 0.866, 0.0, -0.5, 0.7071, 0.0, -0.7071, 0.7071, 0.0, -0.7071, 0.866, 0.0, -0.5, 0.866, 0.0, -0.5, 0.5, 0.0, -0.866, 0.7071, 0.0, -0.7071, 0.5, 0.0, -0.866, 0.5, 0.0, -0.866, 0.7071, 0.0, -0.7071, 0.7071, 0.0, -0.7071, 0.2588, 0.0, -0.9659, 0.5, 0.0, -0.866, 0.2588, 0.0, -0.9659, 0.2588, 0.0, -0.9659, 0.5, 0.0, -0.866, 0.5, 0.0, -0.866, -1.043e-06, 0.0, -1.0, 0.2588, 0.0, -0.9659, 1.043e-06, 0.0, -1.0, -1.043e-06, 0.0, -1.0, 0.2588, 0.0, -0.9659, 0.2588, 0.0, -0.9659, 0.0, 1.0, 2.052e-07, 0.0, 1.0, 0.0, 0.0, 1.0, 0.0, 0.0, 1.0, 2.052e-07, 0.0, 1.0, 0.0, 0.0, 1.0, -1.494e-07, 0.0, 1.0, 2.052e-07, 0.0, 1.0, -1.494e-07, 0.0, 1.0, 4.108e-07, 0.0, 1.0, 2.052e-07, 0.0, 1.0, 4.108e-07, 0.0, 1.0, 1.465e-07, 0.0, 1.0, 2.052e-07, 0.0, 1.0, 1.465e-07, 0.0, 1.0, -1.507e-07, 0.0, 1.0, 2.052e-07, 0.0, 1.0, -1.507e-07, 0.0, 1.0, 2.458e-07, 0.0, 1.0, 2.052e-07, 0.0, 1.0, 2.458e-07, 0.0, 1.0, -3.697e-07, 0.0, 1.0, 2.052e-07, 0.0, 1.0, -3.697e-07, 0.0, 1.0, 4.779e-07, 0.0, 1.0, 2.052e-07, 0.0, 1.0, 4.779e-07, 0.0, 1.0, -1.353e-06, 0.0, 1.0, 2.052e-07, 0.0, 1.0, -1.353e-06, 0.0, 1.0, 5.161e-07, 0.0, 1.0, 2.052e-07, 0.0, 1.0, 5.161e-07, 0.0, 1.0, 0.0, 0.0, 1.0, 2.052e-07, 0.0, 1.0, 0.0, 0.0, 1.0, 0.0, 0.0, 1.0, 2.052e-07, 0.0, 1.0, 0.0, 0.0, 1.0, 3.652e-07, 0.0, 1.0, 2.052e-07, 0.0, 1.0, 3.652e-07, 0.0, 1.0, 8.037e-06, 0.0, 1.0, 2.052e-07, 0.0, 1.0, -4.018e-06, 0.0, 1.0, 1.126e-06, 0.0, 1.0, 2.052e-07, 0.0, 1.0, 1.126e-06, 0.0, 1.0, -5.204e-07, 0.0, 1.0, 2.052e-07, 0.0, 1.0, -5.204e-07, 0.0, 1.0, 2.884e-07, 0.0, 1.0, 2.052e-07, 0.0, 1.0, 2.884e-07, 0.0, 1.0, 8.109e-08, 0.0, 1.0, 2.052e-07, 0.0, 1.0, 8.109e-08, 0.0, 1.0, 0.0, 0.0, 1.0, 2.052e-07, 0.0, 1.0, 0.0, 0.0, 1.0, -2.874e-07, 0.0, 1.0, 2.052e-07, 0.0, 1.0, -2.874e-07, 0.0, 1.0, -1.257e-07, 0.0, 1.0, 2.052e-07, 0.0, 1.0, -1.257e-07, 0.0, 1.0, 0.0, -1.0, 0.0, 0.0, -1.0, 0.0, 0.0, -1.0, 0.0, 0.0, -1.0, 0.0, 0.0, -1.0, 0.0, 0.0, -1.0, 0.0, 0.0, -0.7071, 0.0, -0.7071, -0.7071, 0.0, -0.7071, -0.7071, 0.0, -0.7071, -0.7071, 0.0, -0.7071, -0.7071, 0.0, -0.7071, -0.7071, 0.0, -0.7071, 0.0, 0.0, -1.0, 0.0, 0.0, -1.0, 0.0, 0.0, -1.0, 0.0, 0.0, -1.0, 0.0, 0.0, -1.0, 0.0, 0.0, -1.0, 1.0, 0.0, 0.0, 1.0, 0.0, 0.0, 1.0, 0.0, 0.0, 1.0, 0.0, 0.0, 1.0, 0.0, 0.0, 1.0, 0.0, 0.0, 0.0, 0.0, 1.0, 0.0, 0.0, 1.0, 0.0, 0.0, 1.0, 0.0, 0.0, 1.0, 0.0, 0.0, 1.0, 0.0, 0.0, 1.0, 0.0, -1.0, 0.0, 0.0, -1.0, 0.0, 0.0, -1.0, 0.0, 0.0, -1.0, 0.0, 0.0, -1.0, 0.0, 0.0, -1.0, 0.0, 0.0, -1.0, 0.0, 0.0, -1.0, 0.0, 0.0, -1.0, 0.0, 0.0, 1.0, 0.0, 0.0, 1.0, 0.0, 0.0, 1.0, 0.0, 0.0, 1.0, 0.0, 0.0, 1.0, 0.0, 0.0, 1.0, 0.0, 0.0, 1.0, 0.0, 0.0, 1.0, 0.0, 0.0, 1.0, 0.0, 0.0, 0.0, 1.0, 0.0, 0.0, 1.0, 0.0, 0.0, 1.0, 0.0, 0.0, 1.0, 0.0, 0.0, 1.0, 0.0, 0.0, 1.0, -1.0, 0.0, 0.0, -1.0, 0.0, 0.0, -1.0, 0.0, 0.0, -1.0, 0.0, 0.0, -1.0, 0.0, 0.0, -1.0, 0.0, 0.0, 0.0, 0.0, -1.0, 0.0, 0.0, -1.0, 0.0, 0.0, -1.0, 0.0, 0.0, -1.0, 0.0, 0.0, -1.0, 0.0, 0.0, -1.0, 1.0, 0.0, 0.0, 1.0, 0.0, 0.0, 1.0, 0.0, 0.0, 1.0, 0.0, 0.0, 1.0, 0.0, 0.0, 1.0, 0.0, 0.0, 0.0, -1.0, 0.0, 0.0, -1.0, 0.0, 0.0, -1.0, 0.0, 0.0, -1.0, 0.0, 0.0, -1.0, 0.0, 0.0, -1.0, 0.0, 0.0, 1.0, 0.0, 0.0, 1.0, 0.0, 0.0, 1.0, 0.0, 0.0, 1.0, 0.0, 0.0, 1.0, 0.0, 0.0, 1.0, 0.0, 0.0, 0.0, -1.0, 0.0, 0.0, -1.0, 0.0, 0.0, -1.0, 0.0, 0.0, -1.0, 0.0, 0.0, -1.0, 0.0, 0.0, -1.0, 1.0, 0.0, 0.0, 1.0, 0.0, 0.0, 1.0, 0.0, 0.0, 1.0, 0.0, 0.0, 1.0, 0.0, 0.0, 1.0, 0.0, 0.0, 0.0, 0.0, 1.0, 0.0, 0.0, 1.0, 0.0, 0.0, 1.0, 0.0, 0.0, 1.0, 0.0, 0.0, 1.0, 0.0, 0.0, 1.0, -1.0, 0.0, 0.0, -1.0, 0.0, 0.0, -1.0, 0.0, 0.0, -1.0, 0.0, 0.0, -1.0, 0.0, 0.0, -1.0, 0.0, 0.0, 0.0, -1.0, 0.0, 0.0, -1.0, 0.0, 0.0, -1.0, 0.0, 0.0, -1.0, 0.0, 0.0, -1.0, 0.0, 0.0, -1.0, 0.0, 0.0, 1.0, 0.0, 0.0, 1.0, 0.0, 0.0, 1.0, 0.0, 0.0, 1.0, 0.0, 0.0, 1.0, 0.0, 0.0, 1.0, 0.0, 0.0, 0.0, 1.0, 0.0, 0.0, 1.0, 0.0, 0.0, 1.0, 0.0, 0.0, 1.0, 0.0, 0.0, 1.0, 0.0, 0.0, 1.0, -1.0, 0.0, 0.0, -1.0, 0.0, 0.0, -1.0, 0.0, 0.0, -1.0, 0.0, 0.0, -1.0, 0.0, 0.0, -1.0, 0.0, 0.0, 0.0, 0.0, -1.0, 0.0, 0.0, -1.0, 0.0, 0.0, -1.0, 0.0, 0.0, -1.0, 0.0, 0.0, -1.0, 0.0, 0.0, -1.0, 1.0, 0.0, 0.0, 1.0, 0.0, 0.0, 1.0, 0.0, 0.0, 1.0, 0.0, 0.0, 1.0, 0.0, 0.0, 1.0, 0.0, 0.0, 0.0, -1.0, 0.0, 0.0, -1.0, 0.0, 0.0, -1.0, 0.0, 0.0, -1.0, 0.0, 0.0, -1.0, 0.0, 0.0, -1.0, 0.0, 0.0, 1.0, 0.0, 0.0, 1.0, 0.0, 0.0, 1.0, 0.0, 0.0, 1.0, 0.0, 0.0, 1.0, 0.0, 0.0, 1.0, 0.0, 0.0, 0.0, -1.0, 0.0, 0.0, -1.0, 0.0, 0.0, -1.0, 0.0, 0.0, -1.0, 0.0, 0.0, -1.0, 0.0, 0.0, -1.0, 1.0, 0.0, 0.0, 1.0, 0.0, 0.0, 1.0, 0.0, 0.0, 1.0, 0.0, 0.0, 1.0, 0.0, 0.0, 1.0, 0.0, 0.0, 0.0, 0.0, 1.0, 0.0, 0.0, 1.0, 0.0, 0.0, 1.0, 0.0, 0.0, 1.0, 0.0, 0.0, 1.0, 0.0, 0.0, 1.0, -1.0, 0.0, 0.0, -1.0, 0.0, 0.0, -1.0, 0.0, 0.0, -1.0, 0.0, 0.0, -1.0, 0.0, 0.0, -1.0, 0.0, 0.0, 0.0, -1.0, 0.0, 0.0, -1.0, 0.0, 0.0, -1.0, 0.0, 0.0, -1.0, 0.0, 0.0, -1.0, 0.0, 0.0, -1.0, 0.0, 0.0, 1.0, 0.0, 0.0, 1.0, 0.0, 0.0, 1.0, 0.0, 0.0, 1.0, 0.0, 0.0, 1.0, 0.0, 0.0, 1.0, 0.0, 0.0, 0.0, 1.0, 0.0, 0.0, 1.0, 0.0, 0.0, 1.0, 0.0, 0.0, 1.0, 0.0, 0.0, 1.0, 0.0, 0.0, 1.0, -1.0, 0.0, 0.0, -1.0, 0.0, 0.0, -1.0, 0.0, 0.0, -1.0, 0.0, 0.0, -1.0, 0.0, 0.0, -1.0, 0.0, 0.0, 0.0, 0.0, -1.0, 0.0, 0.0, -1.0, 0.0, 0.0, -1.0, 0.0, 0.0, -1.0, 0.0, 0.0, -1.0, 0.0, 0.0, -1.0, 1.0, 0.0, 0.0, 1.0, 0.0, 0.0, 1.0, 0.0, 0.0, 1.0, 0.0, 0.0, 1.0, 0.0, 0.0, 1.0, 0.0, 0.0, 0.0, -1.0, 0.0, 0.0, -1.0, 0.0, 0.0, -1.0, 0.0, 0.0, -1.0, 0.0, 0.0, -1.0, 0.0, 0.0, -1.0, 0.0, 0.0, 1.0, 0.0, 0.0, 1.0, 0.0, 0.0, 1.0, 0.0, 0.0, 1.0, 0.0, 0.0, 1.0, 0.0, 0.0, 1.0, 0.0])] * 3)])

# ---- objects
ob_shape_9_indexedfaceset = bpy.data.objects.new('SHAPE_9_IndexedFaceSet', me_shape_9_indexedfaceset)

# ---- transforms, parenting, visibility, modifiers, constraints
ob_shape_9_indexedfaceset.location = (0.0, 0.0, 0.0)
ob_shape_9_indexedfaceset.rotation_euler = (1.571, -0.0, -1.571)
ob_shape_9_indexedfaceset.scale = (2.54, 2.54, 2.54)
_m = ob_shape_9_indexedfaceset.modifiers.new('Bevel', 'BEVEL')
_m.segments = 3

# ---- collection membership
col_collection.objects.link(ob_shape_9_indexedfaceset)

# ---- scene / render settings (as saved in the file)
scene.frame_start = 1; scene.frame_end = 250; scene.frame_set(1)
scene.render.engine = 'CYCLES'
scene.cycles.sampling_pattern = 'TABULATED_SOBOL'
scene.cycles.use_light_tree = False
scene.eevee.ray_tracing_options.trace_max_roughness = 0.0
scene.view_settings.view_transform = 'Filmic'
bpy.context.view_layer.update()

# ---- added for rendering (the .blend has no active camera and no usable light): camera, sun
cam_auto = bpy.data.cameras.new('AutoCamera')
cam_auto.lens = 50.0
cam_auto.sensor_width = 36.0
cam_auto.clip_end = 1000.0
ob_auto_camera = bpy.data.objects.new('AutoCamera', cam_auto)
scene.collection.objects.link(ob_auto_camera)
ob_auto_camera.location = (3.07698, -3.69238, 2.89158)
ob_auto_camera.rotation_euler = (1.09748, -7.21219e-08, 0.694738)
scene.camera = ob_auto_camera
light_auto_sun = bpy.data.lights.new('AutoSun', 'SUN')
light_auto_sun.energy = 3.0
light_auto_sun.angle = 0.0523599
ob_auto_sun = bpy.data.objects.new('AutoSun', light_auto_sun)
scene.collection.objects.link(ob_auto_sun)
ob_auto_sun.rotation_euler = (0.872665, 0.174533, 0.523599)
bpy.context.view_layer.update()
